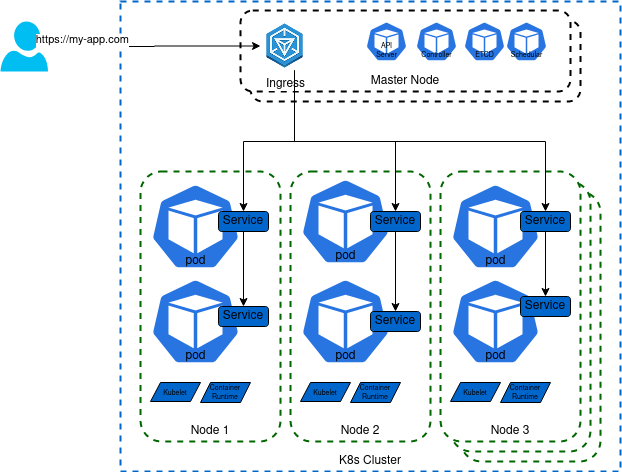

The diagram above was exported from draw.io. Its source (the exported page's mxGraphModel, read from the mxfile embedded in the PNG):
<mxGraphModel dx="830" dy="1500" grid="1" gridSize="10" guides="1" tooltips="1" connect="1" arrows="1" fold="1" page="1" pageScale="1" pageWidth="850" pageHeight="1100" math="0" shadow="0">
  <root>
    <mxCell id="0" />
    <mxCell id="1" parent="0" />
    <mxCell id="gVoEY0OeOhqn5B_cF886-2" value="K8s Cluster" style="rounded=0;whiteSpace=wrap;html=1;verticalAlign=bottom;dashed=1;strokeWidth=2;strokeColor=#0066CC;" vertex="1" parent="1">
      <mxGeometry x="150" y="-90" width="500" height="470" as="geometry" />
    </mxCell>
    <mxCell id="gVoEY0OeOhqn5B_cF886-52" value="" style="rounded=1;whiteSpace=wrap;html=1;verticalAlign=bottom;dashed=1;strokeWidth=2;" vertex="1" parent="1">
      <mxGeometry x="280" y="-71" width="330" height="81" as="geometry" />
    </mxCell>
    <mxCell id="gVoEY0OeOhqn5B_cF886-49" value="" style="rounded=1;whiteSpace=wrap;html=1;verticalAlign=bottom;dashed=1;strokeWidth=2;strokeColor=#006600;" vertex="1" parent="1">
      <mxGeometry x="490" y="100" width="140" height="270" as="geometry" />
    </mxCell>
    <mxCell id="gVoEY0OeOhqn5B_cF886-48" value="" style="rounded=1;whiteSpace=wrap;html=1;verticalAlign=bottom;dashed=1;strokeWidth=2;strokeColor=#006600;" vertex="1" parent="1">
      <mxGeometry x="480" y="90" width="140" height="270" as="geometry" />
    </mxCell>
    <mxCell id="gVoEY0OeOhqn5B_cF886-1" value="Node 1" style="rounded=1;whiteSpace=wrap;html=1;verticalAlign=bottom;dashed=1;strokeWidth=2;strokeColor=#006600;" vertex="1" parent="1">
      <mxGeometry x="170" y="80" width="140" height="270" as="geometry" />
    </mxCell>
    <mxCell id="gVoEY0OeOhqn5B_cF886-3" value="Node 2" style="rounded=1;whiteSpace=wrap;html=1;verticalAlign=bottom;dashed=1;strokeWidth=2;strokeColor=#006600;" vertex="1" parent="1">
      <mxGeometry x="320" y="80" width="140" height="270" as="geometry" />
    </mxCell>
    <mxCell id="gVoEY0OeOhqn5B_cF886-4" value="Node 3" style="rounded=1;whiteSpace=wrap;html=1;verticalAlign=bottom;dashed=1;strokeWidth=2;strokeColor=#006600;" vertex="1" parent="1">
      <mxGeometry x="470" y="80" width="140" height="270" as="geometry" />
    </mxCell>
    <mxCell id="gVoEY0OeOhqn5B_cF886-5" value="pod" style="html=1;dashed=0;whitespace=wrap;fillColor=#2875E2;strokeColor=#ffffff;points=[[0.005,0.63,0],[0.1,0.2,0],[0.9,0.2,0],[0.5,0,0],[0.995,0.63,0],[0.72,0.99,0],[0.5,1,0],[0.28,0.99,0]];shape=mxgraph.kubernetes.icon;prIcon=pod;verticalAlign=bottom;" vertex="1" parent="1">
      <mxGeometry x="180" y="90" width="90" height="90" as="geometry" />
    </mxCell>
    <mxCell id="gVoEY0OeOhqn5B_cF886-6" value="pod" style="html=1;dashed=0;whitespace=wrap;fillColor=#2875E2;strokeColor=#ffffff;points=[[0.005,0.63,0],[0.1,0.2,0],[0.9,0.2,0],[0.5,0,0],[0.995,0.63,0],[0.72,0.99,0],[0.5,1,0],[0.28,0.99,0]];shape=mxgraph.kubernetes.icon;prIcon=pod;verticalAlign=bottom;" vertex="1" parent="1">
      <mxGeometry x="180" y="185" width="90" height="90" as="geometry" />
    </mxCell>
    <mxCell id="gVoEY0OeOhqn5B_cF886-7" value="pod" style="html=1;dashed=0;whitespace=wrap;fillColor=#2875E2;strokeColor=#ffffff;points=[[0.005,0.63,0],[0.1,0.2,0],[0.9,0.2,0],[0.5,0,0],[0.995,0.63,0],[0.72,0.99,0],[0.5,1,0],[0.28,0.99,0]];shape=mxgraph.kubernetes.icon;prIcon=pod;verticalAlign=bottom;" vertex="1" parent="1">
      <mxGeometry x="330" y="85" width="90" height="90" as="geometry" />
    </mxCell>
    <mxCell id="gVoEY0OeOhqn5B_cF886-8" value="pod" style="html=1;dashed=0;whitespace=wrap;fillColor=#2875E2;strokeColor=#ffffff;points=[[0.005,0.63,0],[0.1,0.2,0],[0.9,0.2,0],[0.5,0,0],[0.995,0.63,0],[0.72,0.99,0],[0.5,1,0],[0.28,0.99,0]];shape=mxgraph.kubernetes.icon;prIcon=pod;verticalAlign=bottom;" vertex="1" parent="1">
      <mxGeometry x="330" y="185" width="90" height="90" as="geometry" />
    </mxCell>
    <mxCell id="gVoEY0OeOhqn5B_cF886-9" value="pod" style="html=1;dashed=0;whitespace=wrap;fillColor=#2875E2;strokeColor=#ffffff;points=[[0.005,0.63,0],[0.1,0.2,0],[0.9,0.2,0],[0.5,0,0],[0.995,0.63,0],[0.72,0.99,0],[0.5,1,0],[0.28,0.99,0]];shape=mxgraph.kubernetes.icon;prIcon=pod;verticalAlign=bottom;" vertex="1" parent="1">
      <mxGeometry x="480" y="90" width="90" height="90" as="geometry" />
    </mxCell>
    <mxCell id="gVoEY0OeOhqn5B_cF886-10" value="pod" style="html=1;dashed=0;whitespace=wrap;fillColor=#2875E2;strokeColor=#ffffff;points=[[0.005,0.63,0],[0.1,0.2,0],[0.9,0.2,0],[0.5,0,0],[0.995,0.63,0],[0.72,0.99,0],[0.5,1,0],[0.28,0.99,0]];shape=mxgraph.kubernetes.icon;prIcon=pod;verticalAlign=bottom;" vertex="1" parent="1">
      <mxGeometry x="480" y="185" width="90" height="90" as="geometry" />
    </mxCell>
    <mxCell id="gVoEY0OeOhqn5B_cF886-12" value="" style="verticalLabelPosition=bottom;html=1;verticalAlign=top;align=center;strokeColor=none;fillColor=#00BEF2;shape=mxgraph.azure.user;" vertex="1" parent="1">
      <mxGeometry x="30" y="-70" width="47.5" height="50" as="geometry" />
    </mxCell>
    <mxCell id="gVoEY0OeOhqn5B_cF886-27" style="edgeStyle=orthogonalEdgeStyle;rounded=0;orthogonalLoop=1;jettySize=auto;html=1;entryX=0.5;entryY=0;entryDx=0;entryDy=0;" edge="1" parent="1" source="gVoEY0OeOhqn5B_cF886-15" target="gVoEY0OeOhqn5B_cF886-21">
      <mxGeometry relative="1" as="geometry" />
    </mxCell>
    <mxCell id="gVoEY0OeOhqn5B_cF886-15" value="Service" style="rounded=1;whiteSpace=wrap;html=1;fillColor=#0066CC;" vertex="1" parent="1">
      <mxGeometry x="248" y="120" width="50" height="20" as="geometry" />
    </mxCell>
    <mxCell id="gVoEY0OeOhqn5B_cF886-28" style="edgeStyle=orthogonalEdgeStyle;rounded=0;orthogonalLoop=1;jettySize=auto;html=1;" edge="1" parent="1" source="gVoEY0OeOhqn5B_cF886-17" target="gVoEY0OeOhqn5B_cF886-20">
      <mxGeometry relative="1" as="geometry" />
    </mxCell>
    <mxCell id="gVoEY0OeOhqn5B_cF886-17" value="Service" style="rounded=1;whiteSpace=wrap;html=1;fillColor=#0066CC;" vertex="1" parent="1">
      <mxGeometry x="400" y="120" width="50" height="20" as="geometry" />
    </mxCell>
    <mxCell id="gVoEY0OeOhqn5B_cF886-18" value="Service" style="rounded=1;whiteSpace=wrap;html=1;fillColor=#0066CC;" vertex="1" parent="1">
      <mxGeometry x="550" y="205" width="50" height="20" as="geometry" />
    </mxCell>
    <mxCell id="gVoEY0OeOhqn5B_cF886-29" style="edgeStyle=orthogonalEdgeStyle;rounded=0;orthogonalLoop=1;jettySize=auto;html=1;entryX=0.5;entryY=0;entryDx=0;entryDy=0;" edge="1" parent="1" source="gVoEY0OeOhqn5B_cF886-19" target="gVoEY0OeOhqn5B_cF886-18">
      <mxGeometry relative="1" as="geometry" />
    </mxCell>
    <mxCell id="gVoEY0OeOhqn5B_cF886-19" value="Service" style="rounded=1;whiteSpace=wrap;html=1;fillColor=#0066CC;" vertex="1" parent="1">
      <mxGeometry x="550" y="120" width="50" height="20" as="geometry" />
    </mxCell>
    <mxCell id="gVoEY0OeOhqn5B_cF886-20" value="Service" style="rounded=1;whiteSpace=wrap;html=1;fillColor=#0066CC;" vertex="1" parent="1">
      <mxGeometry x="400" y="220" width="50" height="20" as="geometry" />
    </mxCell>
    <mxCell id="gVoEY0OeOhqn5B_cF886-21" value="Service" style="rounded=1;whiteSpace=wrap;html=1;fillColor=#0066CC;" vertex="1" parent="1">
      <mxGeometry x="248" y="215" width="50" height="20" as="geometry" />
    </mxCell>
    <mxCell id="gVoEY0OeOhqn5B_cF886-31" value="Master Node" style="rounded=1;whiteSpace=wrap;html=1;verticalAlign=bottom;dashed=1;strokeWidth=2;" vertex="1" parent="1">
      <mxGeometry x="270" y="-81" width="330" height="81" as="geometry" />
    </mxCell>
    <mxCell id="gVoEY0OeOhqn5B_cF886-32" value="&lt;div style=&quot;font-size: 7px;&quot;&gt;API &lt;br style=&quot;font-size: 7px;&quot;&gt;&lt;/div&gt;&lt;div style=&quot;font-size: 7px;&quot;&gt;Server&lt;/div&gt;" style="html=1;dashed=0;whitespace=wrap;fillColor=#2875E2;strokeColor=#ffffff;points=[[0.005,0.63,0],[0.1,0.2,0],[0.9,0.2,0],[0.5,0,0],[0.995,0.63,0],[0.72,0.99,0],[0.5,1,0],[0.28,0.99,0]];shape=mxgraph.kubernetes.icon;prIcon=pod;verticalAlign=bottom;fontSize=7;" vertex="1" parent="1">
      <mxGeometry x="380" y="-70" width="72" height="40" as="geometry" />
    </mxCell>
    <mxCell id="gVoEY0OeOhqn5B_cF886-33" value="Controller" style="html=1;dashed=0;whitespace=wrap;fillColor=#2875E2;strokeColor=#ffffff;points=[[0.005,0.63,0],[0.1,0.2,0],[0.9,0.2,0],[0.5,0,0],[0.995,0.63,0],[0.72,0.99,0],[0.5,1,0],[0.28,0.99,0]];shape=mxgraph.kubernetes.icon;prIcon=pod;verticalAlign=bottom;fontSize=7;" vertex="1" parent="1">
      <mxGeometry x="430" y="-70" width="72" height="40" as="geometry" />
    </mxCell>
    <mxCell id="gVoEY0OeOhqn5B_cF886-34" value="ETCD" style="html=1;dashed=0;whitespace=wrap;fillColor=#2875E2;strokeColor=#ffffff;points=[[0.005,0.63,0],[0.1,0.2,0],[0.9,0.2,0],[0.5,0,0],[0.995,0.63,0],[0.72,0.99,0],[0.5,1,0],[0.28,0.99,0]];shape=mxgraph.kubernetes.icon;prIcon=pod;verticalAlign=bottom;fontSize=7;" vertex="1" parent="1">
      <mxGeometry x="478" y="-70" width="72" height="40" as="geometry" />
    </mxCell>
    <mxCell id="gVoEY0OeOhqn5B_cF886-35" value="Schedular" style="html=1;dashed=0;whitespace=wrap;fillColor=#2875E2;strokeColor=#ffffff;points=[[0.005,0.63,0],[0.1,0.2,0],[0.9,0.2,0],[0.5,0,0],[0.995,0.63,0],[0.72,0.99,0],[0.5,1,0],[0.28,0.99,0]];shape=mxgraph.kubernetes.icon;prIcon=pod;verticalAlign=bottom;fontSize=7;" vertex="1" parent="1">
      <mxGeometry x="520" y="-70" width="72" height="40" as="geometry" />
    </mxCell>
    <mxCell id="gVoEY0OeOhqn5B_cF886-38" value="Kubelet" style="shape=parallelogram;perimeter=parallelogramPerimeter;whiteSpace=wrap;html=1;fixedSize=1;strokeColor=#000000;strokeWidth=1;fillColor=#0066CC;fontSize=7;size=10;" vertex="1" parent="1">
      <mxGeometry x="180" y="291" width="50" height="19" as="geometry" />
    </mxCell>
    <mxCell id="gVoEY0OeOhqn5B_cF886-39" value="Container Runtime" style="shape=parallelogram;perimeter=parallelogramPerimeter;whiteSpace=wrap;html=1;fixedSize=1;strokeColor=#000000;strokeWidth=1;fillColor=#0066CC;fontSize=7;size=10;" vertex="1" parent="1">
      <mxGeometry x="230" y="291" width="50" height="20" as="geometry" />
    </mxCell>
    <mxCell id="gVoEY0OeOhqn5B_cF886-44" value="Kubelet" style="shape=parallelogram;perimeter=parallelogramPerimeter;whiteSpace=wrap;html=1;fixedSize=1;strokeColor=#000000;strokeWidth=1;fillColor=#0066CC;fontSize=7;size=10;" vertex="1" parent="1">
      <mxGeometry x="330" y="291" width="50" height="19" as="geometry" />
    </mxCell>
    <mxCell id="gVoEY0OeOhqn5B_cF886-45" value="Container Runtime" style="shape=parallelogram;perimeter=parallelogramPerimeter;whiteSpace=wrap;html=1;fixedSize=1;strokeColor=#000000;strokeWidth=1;fillColor=#0066CC;fontSize=7;size=10;" vertex="1" parent="1">
      <mxGeometry x="380" y="291" width="50" height="20" as="geometry" />
    </mxCell>
    <mxCell id="gVoEY0OeOhqn5B_cF886-46" value="Kubelet" style="shape=parallelogram;perimeter=parallelogramPerimeter;whiteSpace=wrap;html=1;fixedSize=1;strokeColor=#000000;strokeWidth=1;fillColor=#0066CC;fontSize=7;size=10;" vertex="1" parent="1">
      <mxGeometry x="480" y="291" width="50" height="19" as="geometry" />
    </mxCell>
    <mxCell id="gVoEY0OeOhqn5B_cF886-47" value="Container Runtime" style="shape=parallelogram;perimeter=parallelogramPerimeter;whiteSpace=wrap;html=1;fixedSize=1;strokeColor=#000000;strokeWidth=1;fillColor=#0066CC;fontSize=7;size=10;" vertex="1" parent="1">
      <mxGeometry x="530" y="291" width="50" height="20" as="geometry" />
    </mxCell>
    <mxCell id="gVoEY0OeOhqn5B_cF886-50" style="edgeStyle=orthogonalEdgeStyle;rounded=0;orthogonalLoop=1;jettySize=auto;html=1;fontSize=7;" edge="1" parent="1" source="gVoEY0OeOhqn5B_cF886-11" target="gVoEY0OeOhqn5B_cF886-17">
      <mxGeometry relative="1" as="geometry">
        <Array as="points">
          <mxPoint x="324" y="50" />
          <mxPoint x="425" y="50" />
        </Array>
      </mxGeometry>
    </mxCell>
    <mxCell id="gVoEY0OeOhqn5B_cF886-51" style="edgeStyle=orthogonalEdgeStyle;rounded=0;orthogonalLoop=1;jettySize=auto;html=1;fontSize=7;" edge="1" parent="1" source="gVoEY0OeOhqn5B_cF886-11" target="gVoEY0OeOhqn5B_cF886-19">
      <mxGeometry relative="1" as="geometry">
        <Array as="points">
          <mxPoint x="324" y="50" />
          <mxPoint x="575" y="50" />
        </Array>
      </mxGeometry>
    </mxCell>
    <mxCell id="gVoEY0OeOhqn5B_cF886-11" value="Ingress" style="shape=image;html=1;verticalAlign=top;verticalLabelPosition=bottom;labelBackgroundColor=#ffffff;imageAspect=0;aspect=fixed;image=https://cdn1.iconfinder.com/data/icons/hex-ico/128/ingress.png" vertex="1" parent="1">
      <mxGeometry x="290" y="-70" width="49" height="49" as="geometry" />
    </mxCell>
    <mxCell id="gVoEY0OeOhqn5B_cF886-24" style="edgeStyle=orthogonalEdgeStyle;rounded=0;orthogonalLoop=1;jettySize=auto;html=1;" edge="1" parent="1" source="gVoEY0OeOhqn5B_cF886-11" target="gVoEY0OeOhqn5B_cF886-15">
      <mxGeometry relative="1" as="geometry">
        <Array as="points">
          <mxPoint x="324" y="50" />
          <mxPoint x="273" y="50" />
        </Array>
      </mxGeometry>
    </mxCell>
    <mxCell id="gVoEY0OeOhqn5B_cF886-13" style="edgeStyle=orthogonalEdgeStyle;rounded=0;orthogonalLoop=1;jettySize=auto;html=1;" edge="1" parent="1" source="gVoEY0OeOhqn5B_cF886-12" target="gVoEY0OeOhqn5B_cF886-11">
      <mxGeometry relative="1" as="geometry" />
    </mxCell>
    <mxCell id="gVoEY0OeOhqn5B_cF886-30" value="https://my-app.com" style="edgeLabel;html=1;align=right;verticalAlign=bottom;resizable=0;points=[];" vertex="1" connectable="0" parent="gVoEY0OeOhqn5B_cF886-13">
      <mxGeometry x="-0.2488" y="-2" relative="1" as="geometry">
        <mxPoint x="1" as="offset" />
      </mxGeometry>
    </mxCell>
  </root>
</mxGraphModel>